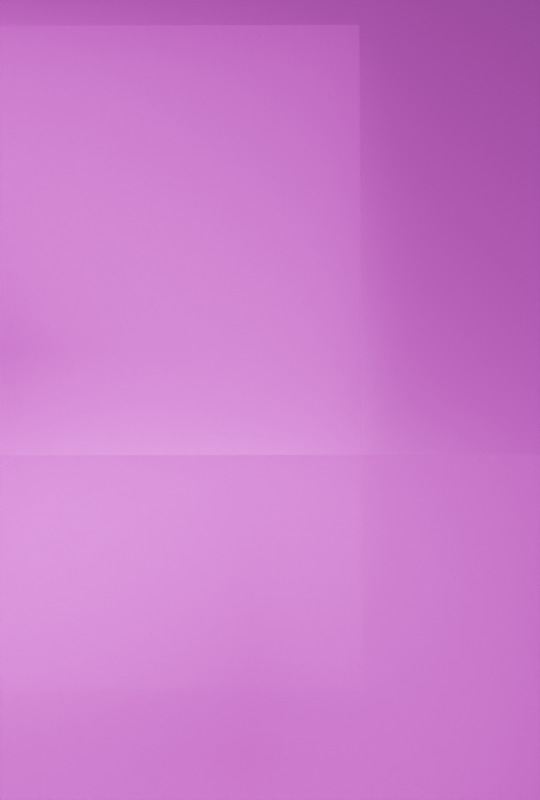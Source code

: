 # Source: Mountain.blend  (saved by Blender 3.3.6; exported with 4.5.12 LTS)
import bpy
from mathutils import Matrix  # noqa: F401  (used for matrix-valued properties, if any)

bpy.ops.wm.read_factory_settings(use_empty=True)
scene = bpy.context.scene
scene.name = 'Scene'

# ---- collections
col_collection = bpy.data.collections.new('Collection'); scene.collection.children.link(col_collection)

# ---- images (referenced by path relative to the original .blend; pixels are not part of the script)
import os
ASSET_DIR = os.environ.get("B2B_ASSET_DIR", "")  # directory of the original .blend (textures are referenced by path, not embedded)
HERE = os.path.dirname(os.path.abspath(__file__))  # packed textures are extracted next to this script under _unpacked/

def load_image(name, relpath, width, height, colorspace="sRGB"):
    """Load a texture the original file referenced (path relative to the .blend, or extracted next to this script)."""
    p = next((c for c in (os.path.join(HERE, relpath), os.path.join(ASSET_DIR, relpath)) if relpath and os.path.exists(c)), "")
    if p:
        img = bpy.data.images.load(p, check_existing=True)
        img.name = name
    else:  # same state as the original file: an image datablock whose file is absent (Cycles renders it pink)
        img = bpy.data.images.new(name, width, height)
        img.source = "FILE"
        img.filepath = "//" + (relpath or name)
    img.colorspace_settings.name = colorspace
    return img
img_mountains___91545__1080p__mp4 = load_image('mountains_-_91545 (1080p).mp4', '', 1024, 1024, 'sRGB')
img_road_png = load_image('road.png', 'road.png', 1024, 1024, 'sRGB')
img_mountain_png = load_image('mountain.png', 'mountain.png', 1024, 1024, 'sRGB')

# ---- materials (node trees are filled in below, after node groups)
mat_mountains___91545__1080p = bpy.data.materials.new('mountains_-_91545 (1080p)')
mat_mountains___91545__1080p.use_transparent_shadow = False
mat_road = bpy.data.materials.new('road')
mat_road.use_transparent_shadow = False
mat_mountain = bpy.data.materials.new('mountain')
mat_mountain.use_transparent_shadow = False

# ---- material node trees
mat_mountains___91545__1080p.use_nodes = True; mat_mountains___91545__1080p.node_tree.nodes.clear()
_N = mat_mountains___91545__1080p.node_tree.nodes; _L = mat_mountains___91545__1080p.node_tree.links
n0 = _N.new('ShaderNodeBsdfPrincipled'); n0.name = 'Principled BSDF'; n0.location = (0, 300)
n0.distribution = 'GGX'
n0.subsurface_method = 'RANDOM_WALK_SKIN'
n0.inputs[3].default_value = 1.45
n0.inputs[28].default_value = 1.0
n1 = _N.new('ShaderNodeOutputMaterial'); n1.name = 'Material Output'; n1.location = (300, 300)
n2 = _N.new('ShaderNodeTexImage'); n2.name = 'Image Texture'; n2.location = (-322, 246)
n2.image = img_mountains___91545__1080p__mp4
n2.extension = 'CLIP'
_L.new(n2.outputs[0], n0.inputs[0])
_L.new(n2.outputs[1], n0.inputs[4])
_L.new(n0.outputs[0], n1.inputs[0])
_L.new(n2.outputs[0], n0.inputs[27])
n1.is_active_output = True
mat_road.use_nodes = True; mat_road.node_tree.nodes.clear()
_N = mat_road.node_tree.nodes; _L = mat_road.node_tree.links
n0 = _N.new('ShaderNodeOutputMaterial'); n0.name = 'Material Output'; n0.location = (300, 300)
n1 = _N.new('ShaderNodeBsdfPrincipled'); n1.name = 'Principled BSDF'; n1.location = (0, 300)
n1.distribution = 'GGX'
n1.subsurface_method = 'RANDOM_WALK_SKIN'
n1.inputs[3].default_value = 1.45
n1.inputs[28].default_value = 1.0
n2 = _N.new('ShaderNodeTexImage'); n2.name = 'Image Texture'; n2.location = (-324, 267)
n2.width = 140
n2.image = img_road_png
n2.extension = 'CLIP'
_L.new(n2.outputs[0], n1.inputs[0])
_L.new(n2.outputs[1], n1.inputs[4])
_L.new(n1.outputs[0], n0.inputs[0])
_L.new(n2.outputs[0], n1.inputs[27])
n0.is_active_output = True
mat_mountain.use_nodes = True; mat_mountain.node_tree.nodes.clear()
_N = mat_mountain.node_tree.nodes; _L = mat_mountain.node_tree.links
n0 = _N.new('ShaderNodeBsdfPrincipled'); n0.name = 'Principled BSDF'; n0.location = (79, 290)
n0.distribution = 'GGX'
n0.subsurface_method = 'RANDOM_WALK_SKIN'
n0.inputs[3].default_value = 1.45
n0.inputs[28].default_value = 1.0
n1 = _N.new('ShaderNodeOutputMaterial'); n1.name = 'Material Output'; n1.location = (379, 290)
n2 = _N.new('ShaderNodeTexImage'); n2.name = 'Image Texture'; n2.location = (-284, 268)
n2.image = img_mountain_png
n2.extension = 'CLIP'
_L.new(n2.outputs[0], n0.inputs[0])
_L.new(n2.outputs[1], n0.inputs[4])
_L.new(n0.outputs[0], n1.inputs[0])
_L.new(n2.outputs[0], n0.inputs[27])
n1.is_active_output = True

# ---- world
world_world = bpy.data.worlds.new('World'); scene.world = world_world
world_world.use_nodes = True; world_world.node_tree.nodes.clear()
_N = world_world.node_tree.nodes; _L = world_world.node_tree.links
n0 = _N.new('ShaderNodeOutputWorld'); n0.name = 'World Output'; n0.location = (300, 300)
n1 = _N.new('ShaderNodeBackground'); n1.name = 'Background'; n1.location = (10, 300)
n1.inputs[0].default_value = (0.05088, 0.05088, 0.05088, 1.0)
_L.new(n1.outputs[0], n0.inputs[0])
n0.is_active_output = True
world_world.color = (0.05088, 0.05088, 0.05088)
world_world.use_sun_shadow = False
world_world.sun_shadow_jitter_overblur = 0.0

# ---- cameras
cam_camera = bpy.data.cameras.new('Camera')
cam_camera.clip_end = 100.0
cam_camera.ortho_scale = 7.314

# ---- lights
light_light = bpy.data.lights.new('Light', 'POINT')
light_light.transmission_factor = 0.0
light_light.energy = 1000.0
light_light.shadow_soft_size = 0.1
light_light.shadow_maximum_resolution = 0.006
light_light.use_absolute_resolution = True

# ---- meshes
me_mountains___91545__1080p = bpy.data.meshes.new('mountains_-_91545 (1080p)')
me_mountains___91545__1080p.from_pydata([(-0.8889, -0.5, 0.0), (0.8889, -0.5, 0.0), (-0.8889, 0.5, 0.0), (0.8889, 0.5, 0.0)], [], [(0, 1, 3, 2)])
_uv = me_mountains___91545__1080p.uv_layers.new(name='UVMap')
_uv.uv.foreach_set('vector', [0.0, 0.0, 1.0, 0.0, 1.0, 1.0, 0.0, 1.0])
me_mountains___91545__1080p.materials.append(mat_mountains___91545__1080p)
me_mountains___91545__1080p.update()
me_road = bpy.data.meshes.new('road')
me_road.from_pydata([(-0.5753, -0.5, 0.0), (0.5753, -0.5, 0.0), (-0.5753, 0.5, 0.0), (0.5753, 0.5, 0.0)], [], [(0, 1, 3, 2)])
_uv = me_road.uv_layers.new(name='UVMap')
_uv.uv.foreach_set('vector', [0.0, 0.0, 1.0, 0.0, 1.0, 1.0, 0.0, 1.0])
me_road.materials.append(mat_road)
me_road.update()
me_mountain = bpy.data.meshes.new('mountain')
me_mountain.from_pydata([(-0.6407, -0.5, 0.0), (0.6407, -0.5, 0.0), (-0.6407, 0.5, 0.0), (0.6407, 0.5, 0.0)], [], [(0, 1, 3, 2)])
_uv = me_mountain.uv_layers.new(name='UVMap')
_uv.uv.foreach_set('vector', [0.0, 0.0, 1.0, 0.0, 1.0, 1.0, 0.0, 1.0])
me_mountain.materials.append(mat_mountain)
me_mountain.update()

# ---- objects
ob_light = bpy.data.objects.new('Light', light_light)
ob_camera = bpy.data.objects.new('Camera', cam_camera)
ob_mountains___91545__1080p = bpy.data.objects.new('mountains_-_91545 (1080p)', me_mountains___91545__1080p)
ob_road = bpy.data.objects.new('road', me_road)
ob_mountain = bpy.data.objects.new('mountain', me_mountain)

# ---- transforms, parenting, visibility, modifiers, constraints
ob_light.location = (4.076, 1.005, 5.904)
ob_light.rotation_euler = (0.6503, 0.05522, 1.866)
ob_light.lock_rotations_4d = False
ob_light.empty_display_type = 'ARROWS'
ob_light.color = (0.0, 0.0, 0.0, 0.0)
ob_light.lineart.crease_threshold = 0.0
ob_camera.location = (0.2294, -9.35, -0.04366)
ob_camera.rotation_euler = (1.645, -3.11e-07, 0.005096)
ob_camera.lock_rotations_4d = False
ob_camera.empty_display_type = 'ARROWS'
ob_camera.color = (0.0, 0.0, 0.0, 0.0)
ob_camera.display_type = 'WIRE'
ob_camera.lineart.crease_threshold = 0.0
ob_mountains___91545__1080p.location = (-2.361, 0.3778, 0.2184)
ob_mountains___91545__1080p.rotation_euler = (1.571, 0.0, 0.0)
ob_mountains___91545__1080p.scale = (6.634, 8.399, 6.634)
ob_road.location = (0.02397, -0.3915, -2.202)
ob_road.rotation_euler = (1.571, 0.0, 0.0)
ob_road.scale = (4.762, 4.762, 4.762)
ob_mountain.location = (-2.135, 0.0, 1.076)
ob_mountain.rotation_euler = (1.571, 0.0, 0.0)
ob_mountain.scale = (4.82, 5.659, 4.82)

# ---- collection membership
col_collection.objects.link(ob_light)
col_collection.objects.link(ob_camera)
col_collection.objects.link(ob_mountains___91545__1080p)
col_collection.objects.link(ob_road)
col_collection.objects.link(ob_mountain)

# ---- scene / render settings (as saved in the file)
scene.camera = ob_camera
scene.frame_start = 1; scene.frame_end = 200; scene.frame_set(2)
scene.render.engine = 'BLENDER_EEVEE_NEXT'
scene.render.image_settings.file_format = 'FFMPEG'
scene.render.image_settings.color_mode = 'RGB'
scene.render.image_settings.color_management = 'OVERRIDE'
scene.render.resolution_x = 1080
scene.render.resolution_y = 1600
scene.render.resolution_percentage = 75
scene.cycles.sampling_pattern = 'TABULATED_SOBOL'
scene.cycles.use_light_tree = False
scene.view_settings.view_transform = 'Filmic'
bpy.context.view_layer.update()
